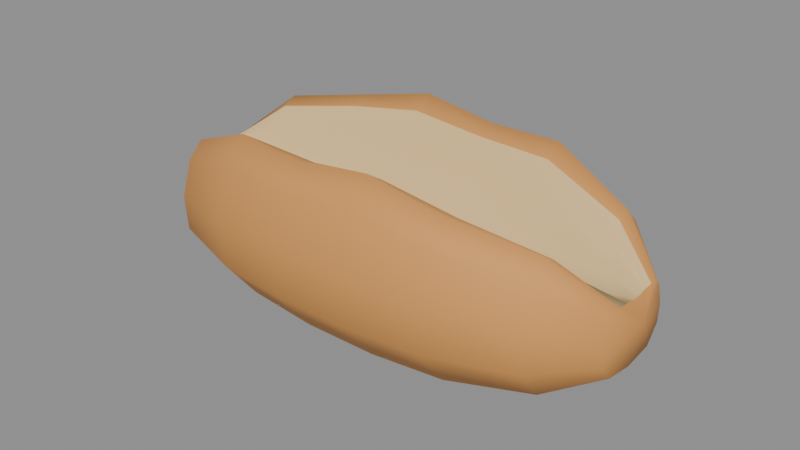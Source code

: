 # Source: pan_frances.blend  (saved by Blender 5.3.31; exported with 4.5.12 LTS)
import bpy
from mathutils import Matrix  # noqa: F401  (used for matrix-valued properties, if any)

bpy.ops.wm.read_factory_settings(use_empty=True)
scene = bpy.context.scene
scene.name = 'Scene'

# ---- materials (node trees are filled in below, after node groups)
mat_m_pancorteza = bpy.data.materials.new('M_PanCorteza')
mat_m_pancorteza.diffuse_color = (0.7084, 0.3185, 0.08438, 1.0)
mat_m_panmiga = bpy.data.materials.new('M_PanMiga')
mat_m_panmiga.diffuse_color = (0.807, 0.5776, 0.2705, 1.0)

# ---- material node trees
mat_m_pancorteza.use_nodes = True; mat_m_pancorteza.node_tree.nodes.clear()
_N = mat_m_pancorteza.node_tree.nodes; _L = mat_m_pancorteza.node_tree.links
n0 = _N.new('ShaderNodeBsdfPrincipled'); n0.name = 'Principled BSDF'; n0.location = (-200, 100)
n0.inputs[0].default_value = (0.7084, 0.3185, 0.08438, 1.0)
n0.inputs[2].default_value = 0.75
n0.inputs[10].default_value = 0.005
n1 = _N.new('ShaderNodeOutputMaterial'); n1.name = 'Material Output'; n1.location = (200, 100)
_L.new(n0.outputs[0], n1.inputs[0])
n1.is_active_output = True
mat_m_panmiga.use_nodes = True; mat_m_panmiga.node_tree.nodes.clear()
_N = mat_m_panmiga.node_tree.nodes; _L = mat_m_panmiga.node_tree.links
n0 = _N.new('ShaderNodeBsdfPrincipled'); n0.name = 'Principled BSDF'; n0.location = (-200, 100)
n0.inputs[0].default_value = (0.807, 0.5776, 0.2705, 1.0)
n0.inputs[2].default_value = 0.8
n0.inputs[10].default_value = 0.005
n1 = _N.new('ShaderNodeOutputMaterial'); n1.name = 'Material Output'; n1.location = (200, 100)
_L.new(n0.outputs[0], n1.inputs[0])
n1.is_active_output = True

# ---- meshes
me_pan_frances = bpy.data.meshes.new('pan_frances')
me_pan_frances.from_pydata([(-0.077, 0.0, -0.01598), (-0.077, 0.009791, -0.0146), (-0.077, 0.01407, -0.009269), (-0.077, 0.01451, -0.003648), (-0.077, 0.01277, 0.002698), (-0.077, 0.01023, 0.00578), (-0.077, 0.007827, 0.00536), (-0.077, 0.004548, 0.005151), (-0.077, 0.002263, 0.004707), (-0.077, 0.0, 0.004497), (-0.077, -0.002263, 0.004707), (-0.077, -0.004548, 0.005151), (-0.077, -0.007827, 0.00536), (-0.077, -0.01023, 0.00578), (-0.077, -0.01277, 0.002698), (-0.077, -0.01451, -0.003648), (-0.077, -0.01407, -0.009269), (-0.077, -0.009791, -0.0146), (-0.062, 0.0, -0.02388), (-0.062, 0.01949, -0.02114), (-0.062, 0.02801, -0.01053), (-0.062, 0.02888, 0.0006639), (-0.062, 0.02541, 0.0133), (-0.062, 0.02036, 0.01944), (-0.062, 0.01593, 0.01713), (-0.062, 0.01126, 0.0119), (-0.062, 0.007533, 0.005188), (-0.062, 0.0, 0.002397), (-0.062, -0.007533, 0.005188), (-0.062, -0.01126, 0.0119), (-0.062, -0.01593, 0.01561), (-0.062, -0.02036, 0.01691), (-0.062, -0.02541, 0.01178), (-0.062, -0.02888, 0.0006639), (-0.062, -0.02801, -0.01053), (-0.062, -0.01949, -0.02114), (-0.036, 0.0, -0.02859), (-0.036, 0.02527, -0.02503), (-0.036, 0.03631, -0.01128), (-0.036, 0.03743, 0.00323), (-0.036, 0.03294, 0.01764), (-0.036, 0.02639, 0.02429), (-0.036, 0.02078, 0.02204), (-0.036, 0.01544, 0.0154), (-0.036, 0.01092, 0.004477), (-0.036, 0.0, -4.538e-05), (-0.036, -0.01092, 0.004477), (-0.036, -0.01544, 0.0154), (-0.036, -0.02078, 0.02401), (-0.036, -0.02639, 0.02756), (-0.036, -0.03294, 0.01961), (-0.036, -0.03743, 0.00323), (-0.036, -0.03631, -0.01128), (-0.036, -0.02527, -0.02503), (-0.012, 0.0, -0.0299), (-0.012, 0.02688, -0.02612), (-0.012, 0.03863, -0.01148), (-0.012, 0.03982, 0.003947), (-0.012, 0.03505, 0.02137), (-0.012, 0.02808, 0.02983), (-0.012, 0.0221, 0.02605), (-0.012, 0.01643, 0.01689), (-0.012, 0.01162, 0.005274), (-0.012, 0.0, 0.0004626), (-0.012, -0.01162, 0.005274), (-0.012, -0.01643, 0.01689), (-0.012, -0.0221, 0.02396), (-0.012, -0.02808, 0.02635), (-0.012, -0.03505, 0.01928), (-0.012, -0.03982, 0.003947), (-0.012, -0.03863, -0.01148), (-0.012, -0.02688, -0.02612), (0.012, 0.0, -0.0299), (0.012, 0.02688, -0.02612), (0.012, 0.03863, -0.01148), (0.012, 0.03982, 0.003947), (0.012, 0.03505, 0.01928), (0.012, 0.02808, 0.02635), (0.012, 0.0221, 0.02396), (0.012, 0.01643, 0.01689), (0.012, 0.01162, 0.005274), (0.012, 0.0, 0.0004626), (0.012, -0.01162, 0.005274), (0.012, -0.01643, 0.01689), (0.012, -0.0221, 0.02605), (0.012, -0.02808, 0.02983), (0.012, -0.03505, 0.02137), (0.012, -0.03982, 0.003947), (0.012, -0.03863, -0.01148), (0.012, -0.02688, -0.02612), (0.036, 0.0, -0.02859), (0.036, 0.02527, -0.02503), (0.036, 0.03631, -0.01128), (0.036, 0.03743, 0.00323), (0.036, 0.03294, 0.01961), (0.036, 0.02639, 0.02756), (0.036, 0.02078, 0.02401), (0.036, 0.01544, 0.0154), (0.036, 0.01092, 0.004477), (0.036, 0.0, -4.538e-05), (0.036, -0.01092, 0.004477), (0.036, -0.01544, 0.0154), (0.036, -0.02078, 0.02204), (0.036, -0.02639, 0.02429), (0.036, -0.03294, 0.01764), (0.036, -0.03743, 0.00323), (0.036, -0.03631, -0.01128), (0.036, -0.02527, -0.02503), (0.062, 0.0, -0.02388), (0.062, 0.01949, -0.02114), (0.062, 0.02801, -0.01053), (0.062, 0.02888, 0.0006639), (0.062, 0.02541, 0.01178), (0.062, 0.02036, 0.01691), (0.062, 0.01593, 0.01561), (0.062, 0.01126, 0.0119), (0.062, 0.007533, 0.005188), (0.062, 0.0, 0.002397), (0.062, -0.007533, 0.005188), (0.062, -0.01126, 0.0119), (0.062, -0.01593, 0.01713), (0.062, -0.02036, 0.01944), (0.062, -0.02541, 0.0133), (0.062, -0.02888, 0.0006639), (0.062, -0.02801, -0.01053), (0.062, -0.01949, -0.02114), (0.077, 0.0, -0.01598), (0.077, 0.009791, -0.0146), (0.077, 0.01407, -0.009269), (0.077, 0.01451, -0.003648), (0.077, 0.01277, 0.002698), (0.077, 0.01023, 0.00578), (0.077, 0.007827, 0.00536), (0.077, 0.004548, 0.005151), (0.077, 0.002263, 0.004707), (0.077, 0.0, 0.004497), (0.077, -0.002263, 0.004707), (0.077, -0.004548, 0.005151), (0.077, -0.007827, 0.00536), (0.077, -0.01023, 0.00578), (0.077, -0.01277, 0.002698), (0.077, -0.01451, -0.003648), (0.077, -0.01407, -0.009269), (0.077, -0.009791, -0.0146), (-0.08, 0.0, -0.001062), (0.08, 0.0, -0.001062)], [], [(0, 1, 19, 18), (1, 2, 20, 19), (2, 3, 21, 20), (3, 4, 22, 21), (4, 5, 23, 22), (5, 6, 24, 23), (6, 7, 25, 24), (7, 8, 26, 25), (8, 9, 27, 26), (9, 10, 28, 27), (10, 11, 29, 28), (11, 12, 30, 29), (12, 13, 31, 30), (13, 14, 32, 31), (14, 15, 33, 32), (15, 16, 34, 33), (16, 17, 35, 34), (17, 0, 18, 35), (18, 19, 37, 36), (19, 20, 38, 37), (20, 21, 39, 38), (21, 22, 40, 39), (22, 23, 41, 40), (23, 24, 42, 41), (24, 25, 43, 42), (25, 26, 44, 43), (26, 27, 45, 44), (27, 28, 46, 45), (28, 29, 47, 46), (29, 30, 48, 47), (30, 31, 49, 48), (31, 32, 50, 49), (32, 33, 51, 50), (33, 34, 52, 51), (34, 35, 53, 52), (35, 18, 36, 53), (36, 37, 55, 54), (37, 38, 56, 55), (38, 39, 57, 56), (39, 40, 58, 57), (40, 41, 59, 58), (41, 42, 60, 59), (42, 43, 61, 60), (43, 44, 62, 61), (44, 45, 63, 62), (45, 46, 64, 63), (46, 47, 65, 64), (47, 48, 66, 65), (48, 49, 67, 66), (49, 50, 68, 67), (50, 51, 69, 68), (51, 52, 70, 69), (52, 53, 71, 70), (53, 36, 54, 71), (54, 55, 73, 72), (55, 56, 74, 73), (56, 57, 75, 74), (57, 58, 76, 75), (58, 59, 77, 76), (59, 60, 78, 77), (60, 61, 79, 78), (61, 62, 80, 79), (62, 63, 81, 80), (63, 64, 82, 81), (64, 65, 83, 82), (65, 66, 84, 83), (66, 67, 85, 84), (67, 68, 86, 85), (68, 69, 87, 86), (69, 70, 88, 87), (70, 71, 89, 88), (71, 54, 72, 89), (72, 73, 91, 90), (73, 74, 92, 91), (74, 75, 93, 92), (75, 76, 94, 93), (76, 77, 95, 94), (77, 78, 96, 95), (78, 79, 97, 96), (79, 80, 98, 97), (80, 81, 99, 98), (81, 82, 100, 99), (82, 83, 101, 100), (83, 84, 102, 101), (84, 85, 103, 102), (85, 86, 104, 103), (86, 87, 105, 104), (87, 88, 106, 105), (88, 89, 107, 106), (89, 72, 90, 107), (90, 91, 109, 108), (91, 92, 110, 109), (92, 93, 111, 110), (93, 94, 112, 111), (94, 95, 113, 112), (95, 96, 114, 113), (96, 97, 115, 114), (97, 98, 116, 115), (98, 99, 117, 116), (99, 100, 118, 117), (100, 101, 119, 118), (101, 102, 120, 119), (102, 103, 121, 120), (103, 104, 122, 121), (104, 105, 123, 122), (105, 106, 124, 123), (106, 107, 125, 124), (107, 90, 108, 125), (108, 109, 127, 126), (109, 110, 128, 127), (110, 111, 129, 128), (111, 112, 130, 129), (112, 113, 131, 130), (113, 114, 132, 131), (114, 115, 133, 132), (115, 116, 134, 133), (116, 117, 135, 134), (117, 118, 136, 135), (118, 119, 137, 136), (119, 120, 138, 137), (120, 121, 139, 138), (121, 122, 140, 139), (122, 123, 141, 140), (123, 124, 142, 141), (124, 125, 143, 142), (125, 108, 126, 143), (0, 144, 1), (1, 144, 2), (2, 144, 3), (3, 144, 4), (4, 144, 5), (5, 144, 6), (6, 144, 7), (7, 144, 8), (8, 144, 9), (9, 144, 10), (10, 144, 11), (11, 144, 12), (12, 144, 13), (13, 144, 14), (14, 144, 15), (15, 144, 16), (16, 144, 17), (17, 144, 0), (126, 127, 145), (127, 128, 145), (128, 129, 145), (129, 130, 145), (130, 131, 145), (131, 132, 145), (132, 133, 145), (133, 134, 145), (134, 135, 145), (135, 136, 145), (136, 137, 145), (137, 138, 145), (138, 139, 145), (139, 140, 145), (140, 141, 145), (141, 142, 145), (142, 143, 145), (143, 126, 145)])
me_pan_frances.polygons.foreach_set('use_smooth', [True] * 162)
me_pan_frances.polygons.foreach_set('material_index', [0, 0, 0, 0, 0, 0, 1, 1, 1, 1, 1, 1, 0, 0, 0, 0, 0, 0, 0, 0, 0, 0, 0, 0, 1, 1, 1, 1, 1, 1, 0, 0, 0, 0, 0, 0, 0, 0, 0, 0, 0, 0, 1, 1, 1, 1, 1, 1, 0, 0, 0, 0, 0, 0, 0, 0, 0, 0, 0, 0, 1, 1, 1, 1, 1, 1, 0, 0, 0, 0, 0, 0, 0, 0, 0, 0, 0, 0, 1, 1, 1, 1, 1, 1, 0, 0, 0, 0, 0, 0, 0, 0, 0, 0, 0, 0, 1, 1, 1, 1, 1, 1, 0, 0, 0, 0, 0, 0, 0, 0, 0, 0, 0, 0, 1, 1, 1, 1, 1, 1, 0, 0, 0, 0, 0, 0, 0, 0, 0, 0, 0, 0, 0, 0, 0, 0, 0, 0, 0, 0, 0, 0, 0, 0, 0, 0, 0, 0, 0, 0, 0, 0, 0, 0, 0, 0, 0, 0, 0, 0, 0, 0])
_k = set([(6, 7), (6, 24), (7, 8), (8, 9), (9, 10), (10, 11), (11, 12), (12, 30), (24, 42), (30, 48), (42, 60), (48, 66), (60, 78), (66, 84), (78, 96), (84, 102), (96, 114), (102, 120), (114, 132), (120, 138), (132, 133), (133, 134), (134, 135), (135, 136), (136, 137), (137, 138)])
me_pan_frances.attributes.new('sharp_edge', 'BOOLEAN', 'EDGE').data.foreach_set('value', [ (min(e.vertices), max(e.vertices)) in _k for e in me_pan_frances.edges])
me_pan_frances.materials.append(mat_m_pancorteza)
me_pan_frances.materials.append(mat_m_panmiga)
me_pan_frances.update()

# ---- objects
ob_pan_frances = bpy.data.objects.new('pan_frances', me_pan_frances)

# ---- transforms, parenting, visibility, modifiers, constraints
ob_pan_frances.location = (0.0, 0.0, 0.0)

# ---- collection membership
scene.collection.objects.link(ob_pan_frances)

# ---- scene / render settings (as saved in the file)
scene.frame_start = 1; scene.frame_end = 250; scene.frame_set(1)
scene.render.engine = 'BLENDER_EEVEE_NEXT'
scene.render.bake_bias = 0.0
scene.render.bake_samples = 0
scene.render.compositor_device = 'GPU'
scene.eevee.use_volume_custom_range = False
scene.eevee.fast_gi_thickness_near = 0.1
scene.eevee.fast_gi_thickness_far = 0.0
scene.eevee.ray_tracing_options.screen_trace_thickness = 0.1
bpy.context.view_layer.update()

# ---- added for rendering (the .blend has no active camera and no usable light): camera, sun + grey world if the file has none
cam_auto = bpy.data.cameras.new('AutoCamera')
cam_auto.lens = 50.0
cam_auto.sensor_width = 36.0
cam_auto.clip_end = 1000.0
ob_auto_camera = bpy.data.objects.new('AutoCamera', cam_auto)
scene.collection.objects.link(ob_auto_camera)
ob_auto_camera.location = (0.185045, -0.222054, 0.148001)
ob_auto_camera.rotation_euler = (1.09748, -7.21219e-08, 0.694738)
scene.camera = ob_auto_camera
light_auto_sun = bpy.data.lights.new('AutoSun', 'SUN')
light_auto_sun.energy = 3.0
light_auto_sun.angle = 0.0523599
ob_auto_sun = bpy.data.objects.new('AutoSun', light_auto_sun)
scene.collection.objects.link(ob_auto_sun)
ob_auto_sun.rotation_euler = (0.872665, 0.174533, 0.523599)
if scene.world is None:
    world_auto = bpy.data.worlds.new('AutoWorld')
    world_auto.color = (0.3, 0.3, 0.3)
    scene.world = world_auto
bpy.context.view_layer.update()
